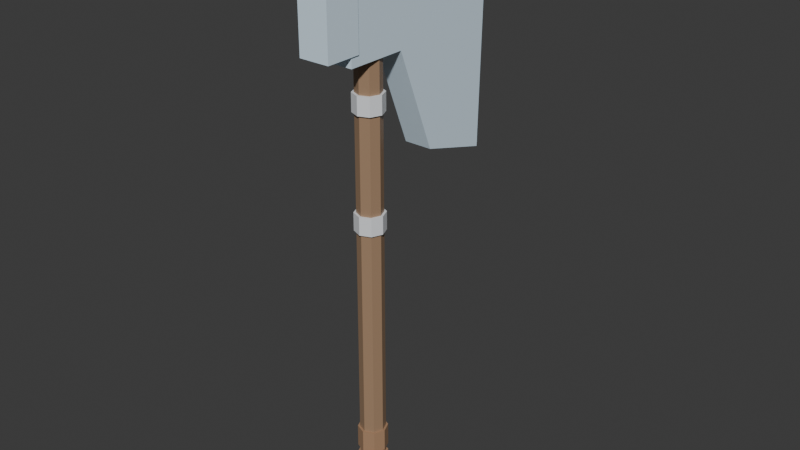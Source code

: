 # Source: Axe_5.blend  (saved by Blender 5.2.45; exported with 4.5.12 LTS)
import bpy
from mathutils import Matrix  # noqa: F401  (used for matrix-valued properties, if any)

bpy.ops.wm.read_factory_settings(use_empty=True)
scene = bpy.context.scene
scene.name = 'Scene'

# ---- collections
col_collection = bpy.data.collections.new('Collection'); scene.collection.children.link(col_collection)

# ---- materials (node trees are filled in below, after node groups)
mat_m_wooddark = bpy.data.materials.new('M_WoodDark')
mat_m_wooddark.diffuse_color = (0.36, 0.23, 0.14, 1.0)
mat_m_leather = bpy.data.materials.new('M_Leather')
mat_m_leather.diffuse_color = (0.4, 0.24, 0.14, 1.0)
mat_m_steel = bpy.data.materials.new('M_Steel')
mat_m_steel.diffuse_color = (0.8, 0.82, 0.85, 1.0)
mat_m_ice = bpy.data.materials.new('M_Ice')
mat_m_ice.diffuse_color = (0.72, 0.88, 1.0, 1.0)
mat_m_crystal = bpy.data.materials.new('M_Crystal')
mat_m_crystal.diffuse_color = (0.6, 0.88, 1.0, 1.0)

# ---- material node trees
mat_m_wooddark.use_nodes = True; mat_m_wooddark.node_tree.nodes.clear()
_N = mat_m_wooddark.node_tree.nodes; _L = mat_m_wooddark.node_tree.links
n0 = _N.new('ShaderNodeBsdfPrincipled'); n0.name = 'Principled BSDF'; n0.location = (-200, 100)
n0.inputs[0].default_value = (0.36, 0.23, 0.14, 1.0)
n0.inputs[10].default_value = 0.005
n1 = _N.new('ShaderNodeOutputMaterial'); n1.name = 'Material Output'; n1.location = (200, 100)
_L.new(n0.outputs[0], n1.inputs[0])
n1.is_active_output = True
mat_m_leather.use_nodes = True; mat_m_leather.node_tree.nodes.clear()
_N = mat_m_leather.node_tree.nodes; _L = mat_m_leather.node_tree.links
n0 = _N.new('ShaderNodeBsdfPrincipled'); n0.name = 'Principled BSDF'; n0.location = (-200, 100)
n0.inputs[0].default_value = (0.4, 0.24, 0.14, 1.0)
n0.inputs[10].default_value = 0.005
n1 = _N.new('ShaderNodeOutputMaterial'); n1.name = 'Material Output'; n1.location = (200, 100)
_L.new(n0.outputs[0], n1.inputs[0])
n1.is_active_output = True
mat_m_steel.use_nodes = True; mat_m_steel.node_tree.nodes.clear()
_N = mat_m_steel.node_tree.nodes; _L = mat_m_steel.node_tree.links
n0 = _N.new('ShaderNodeBsdfPrincipled'); n0.name = 'Principled BSDF'; n0.location = (-200, 100)
n0.inputs[0].default_value = (0.8, 0.82, 0.85, 1.0)
n0.inputs[10].default_value = 0.005
n1 = _N.new('ShaderNodeOutputMaterial'); n1.name = 'Material Output'; n1.location = (200, 100)
_L.new(n0.outputs[0], n1.inputs[0])
n1.is_active_output = True
mat_m_ice.use_nodes = True; mat_m_ice.node_tree.nodes.clear()
_N = mat_m_ice.node_tree.nodes; _L = mat_m_ice.node_tree.links
n0 = _N.new('ShaderNodeBsdfPrincipled'); n0.name = 'Principled BSDF'; n0.location = (-200, 100)
n0.inputs[0].default_value = (0.72, 0.88, 1.0, 1.0)
n0.inputs[10].default_value = 0.005
n1 = _N.new('ShaderNodeOutputMaterial'); n1.name = 'Material Output'; n1.location = (200, 100)
_L.new(n0.outputs[0], n1.inputs[0])
n1.is_active_output = True
mat_m_crystal.use_nodes = True; mat_m_crystal.node_tree.nodes.clear()
_N = mat_m_crystal.node_tree.nodes; _L = mat_m_crystal.node_tree.links
n0 = _N.new('ShaderNodeBsdfPrincipled'); n0.name = 'Principled BSDF'; n0.location = (-200, 100)
n0.inputs[0].default_value = (0.6, 0.88, 1.0, 1.0)
n0.inputs[10].default_value = 0.005
n1 = _N.new('ShaderNodeOutputMaterial'); n1.name = 'Material Output'; n1.location = (200, 100)
_L.new(n0.outputs[0], n1.inputs[0])
n1.is_active_output = True

# ---- world
world_world = bpy.data.worlds.new('World'); scene.world = world_world
world_world.use_nodes = True; world_world.node_tree.nodes.clear()
_N = world_world.node_tree.nodes; _L = world_world.node_tree.links
n0 = _N.new('ShaderNodeOutputWorld'); n0.name = 'World Output'; n0.location = (200, 100)
n1 = _N.new('ShaderNodeBackground'); n1.name = 'Background'; n1.location = (-200, 100)
n1.inputs[0].default_value = (0.05088, 0.05088, 0.05088, 1.0)
_L.new(n1.outputs[0], n0.inputs[0])
n0.is_active_output = True
world_world.color = (0.05088, 0.05088, 0.05088)
world_world.sun_shadow_jitter_overblur = 0.0

# ---- meshes
me_axe_5_mesh = bpy.data.meshes.new('Axe_5_Mesh')
me_axe_5_mesh.from_pydata([(0.0, 0.025, -0.22), (0.0, 0.024, 0.86), (0.01768, 0.01768, -0.22), (0.01697, 0.01697, 0.86), (0.025, 0.0, -0.22), (0.024, 0.0, 0.86), (0.01768, -0.01768, -0.22), (0.01697, -0.01697, 0.86), (0.0, -0.025, -0.22), (0.0, -0.024, 0.86), (-0.01768, -0.01768, -0.22), (-0.01697, -0.01697, 0.86), (-0.025, 0.0, -0.22), (-0.024, 0.0, 0.86), (-0.01768, 0.01768, -0.22), (-0.01697, 0.01697, 0.86), (0.0, 0.029, -0.2025), (0.0, 0.029, -0.1575), (0.02051, 0.02051, -0.2025), (0.02051, 0.02051, -0.1575), (0.029, 0.0, -0.2025), (0.029, 0.0, -0.1575), (0.02051, -0.02051, -0.2025), (0.02051, -0.02051, -0.1575), (0.0, -0.029, -0.2025), (0.0, -0.029, -0.1575), (-0.02051, -0.02051, -0.2025), (-0.02051, -0.02051, -0.1575), (-0.029, 0.0, -0.2025), (-0.029, 0.0, -0.1575), (-0.02051, 0.02051, -0.2025), (-0.02051, 0.02051, -0.1575), (0.0, 0.029, -0.1425), (0.0, 0.029, -0.0975), (0.02051, 0.02051, -0.1425), (0.02051, 0.02051, -0.0975), (0.029, 0.0, -0.1425), (0.029, 0.0, -0.0975), (0.02051, -0.02051, -0.1425), (0.02051, -0.02051, -0.0975), (0.0, -0.029, -0.1425), (0.0, -0.029, -0.0975), (-0.02051, -0.02051, -0.1425), (-0.02051, -0.02051, -0.0975), (-0.029, 0.0, -0.1425), (-0.029, 0.0, -0.0975), (-0.02051, 0.02051, -0.1425), (-0.02051, 0.02051, -0.0975), (0.0, 0.029, -0.0825), (0.0, 0.029, -0.0375), (0.02051, 0.02051, -0.0825), (0.02051, 0.02051, -0.0375), (0.029, 0.0, -0.0825), (0.029, 0.0, -0.0375), (0.02051, -0.02051, -0.0825), (0.02051, -0.02051, -0.0375), (0.0, -0.029, -0.0825), (0.0, -0.029, -0.0375), (-0.02051, -0.02051, -0.0825), (-0.02051, -0.02051, -0.0375), (-0.029, 0.0, -0.0825), (-0.029, 0.0, -0.0375), (-0.02051, 0.02051, -0.0825), (-0.02051, 0.02051, -0.0375), (0.0, 0.029, 0.3825), (0.0, 0.029, 0.4175), (0.02051, 0.02051, 0.3825), (0.02051, 0.02051, 0.4175), (0.029, 0.0, 0.3825), (0.029, 0.0, 0.4175), (0.02051, -0.02051, 0.3825), (0.02051, -0.02051, 0.4175), (0.0, -0.029, 0.3825), (0.0, -0.029, 0.4175), (-0.02051, -0.02051, 0.3825), (-0.02051, -0.02051, 0.4175), (-0.029, 0.0, 0.3825), (-0.029, 0.0, 0.4175), (-0.02051, 0.02051, 0.3825), (-0.02051, 0.02051, 0.4175), (0.0, 0.029, 0.6025), (0.0, 0.029, 0.6375), (0.02051, 0.02051, 0.6025), (0.02051, 0.02051, 0.6375), (0.029, 0.0, 0.6025), (0.029, 0.0, 0.6375), (0.02051, -0.02051, 0.6025), (0.02051, -0.02051, 0.6375), (0.0, -0.029, 0.6025), (0.0, -0.029, 0.6375), (-0.02051, -0.02051, 0.6025), (-0.02051, -0.02051, 0.6375), (-0.029, 0.0, 0.6025), (-0.029, 0.0, 0.6375), (-0.02051, 0.02051, 0.6025), (-0.02051, 0.02051, 0.6375), (-0.0275, -0.07, 0.7), (0.0275, -0.07, 0.7), (-0.0275, 0.05, 0.7), (0.0275, 0.05, 0.7), (-0.0275, 0.13, 0.5), (0.0275, 0.13, 0.5), (-0.0275, 0.27, 0.46), (0.0275, 0.27, 0.46), (-0.0275, 0.28, 0.94), (0.0275, 0.28, 0.94), (-0.0275, 0.06, 0.86), (0.0275, 0.06, 0.86), (-0.0275, -0.07, 0.87), (0.0275, -0.07, 0.87), (-0.0165, 0.266, 0.46), (-0.0165, 0.266, 0.94), (-0.0165, 0.286, 0.46), (-0.0165, 0.286, 0.94), (0.0165, 0.266, 0.46), (0.0165, 0.266, 0.94), (0.0165, 0.286, 0.46), (0.0165, 0.286, 0.94), (-0.03, -0.125, 0.72), (-0.03, -0.125, 0.88), (-0.03, -0.055, 0.72), (-0.03, -0.055, 0.88), (0.03, -0.125, 0.72), (0.03, -0.125, 0.88), (0.03, -0.055, 0.72), (0.03, -0.055, 0.88)], [], [(0, 1, 3, 2), (2, 3, 5, 4), (4, 5, 7, 6), (6, 7, 9, 8), (8, 9, 11, 10), (10, 11, 13, 12), (3, 1, 15, 13, 11, 9, 7, 5), (12, 13, 15, 14), (14, 15, 1, 0), (0, 2, 4, 6, 8, 10, 12, 14), (16, 17, 19, 18), (18, 19, 21, 20), (20, 21, 23, 22), (22, 23, 25, 24), (24, 25, 27, 26), (26, 27, 29, 28), (19, 17, 31, 29, 27, 25, 23, 21), (28, 29, 31, 30), (30, 31, 17, 16), (16, 18, 20, 22, 24, 26, 28, 30), (32, 33, 35, 34), (34, 35, 37, 36), (36, 37, 39, 38), (38, 39, 41, 40), (40, 41, 43, 42), (42, 43, 45, 44), (35, 33, 47, 45, 43, 41, 39, 37), (44, 45, 47, 46), (46, 47, 33, 32), (32, 34, 36, 38, 40, 42, 44, 46), (48, 49, 51, 50), (50, 51, 53, 52), (52, 53, 55, 54), (54, 55, 57, 56), (56, 57, 59, 58), (58, 59, 61, 60), (51, 49, 63, 61, 59, 57, 55, 53), (60, 61, 63, 62), (62, 63, 49, 48), (48, 50, 52, 54, 56, 58, 60, 62), (64, 65, 67, 66), (66, 67, 69, 68), (68, 69, 71, 70), (70, 71, 73, 72), (72, 73, 75, 74), (74, 75, 77, 76), (67, 65, 79, 77, 75, 73, 71, 69), (76, 77, 79, 78), (78, 79, 65, 64), (64, 66, 68, 70, 72, 74, 76, 78), (80, 81, 83, 82), (82, 83, 85, 84), (84, 85, 87, 86), (86, 87, 89, 88), (88, 89, 91, 90), (90, 91, 93, 92), (83, 81, 95, 93, 91, 89, 87, 85), (92, 93, 95, 94), (94, 95, 81, 80), (80, 82, 84, 86, 88, 90, 92, 94), (108, 106, 104, 102, 100, 98, 96), (97, 99, 101, 103, 105, 107, 109), (96, 98, 99, 97), (98, 100, 101, 99), (100, 102, 103, 101), (102, 104, 105, 103), (104, 106, 107, 105), (106, 108, 109, 107), (108, 96, 97, 109), (110, 111, 113, 112), (112, 113, 117, 116), (116, 117, 115, 114), (114, 115, 111, 110), (112, 116, 114, 110), (117, 113, 111, 115), (118, 119, 121, 120), (120, 121, 125, 124), (124, 125, 123, 122), (122, 123, 119, 118), (120, 124, 122, 118), (125, 121, 119, 123)])
me_axe_5_mesh.polygons.foreach_set('material_index', [0, 0, 0, 0, 0, 0, 0, 0, 0, 0, 1, 1, 1, 1, 1, 1, 1, 1, 1, 1, 1, 1, 1, 1, 1, 1, 1, 1, 1, 1, 1, 1, 1, 1, 1, 1, 1, 1, 1, 1, 2, 2, 2, 2, 2, 2, 2, 2, 2, 2, 2, 2, 2, 2, 2, 2, 2, 2, 2, 2, 3, 3, 3, 3, 3, 3, 3, 3, 3, 4, 4, 4, 4, 4, 4, 3, 3, 3, 3, 3, 3])
_uv = me_axe_5_mesh.uv_layers.new(name='UVMap')
_uv.uv.foreach_set('vector', [1.0, 0.5, 1.0, 1.0, 0.875, 1.0, 0.875, 0.5, 0.875, 0.5, 0.875, 1.0, 0.75, 1.0, 0.75, 0.5, 0.75, 0.5, 0.75, 1.0, 0.625, 1.0, 0.625, 0.5, 0.625, 0.5, 0.625, 1.0, 0.5, 1.0, 0.5, 0.5, 0.5, 0.5, 0.5, 1.0, 0.375, 1.0, 0.375, 0.5, 0.375, 0.5, 0.375, 1.0, 0.25, 1.0, 0.25, 0.5, 0.4197, 0.4197, 0.25, 0.49, 0.08029, 0.4197, 0.01, 0.25, 0.08029, 0.08029, 0.25, 0.01, 0.4197, 0.08029, 0.49, 0.25, 0.25, 0.5, 0.25, 1.0, 0.125, 1.0, 0.125, 0.5, 0.125, 0.5, 0.125, 1.0, 0.0, 1.0, 0.0, 0.5, 0.75, 0.49, 0.9197, 0.4197, 0.99, 0.25, 0.9197, 0.08029, 0.75, 0.01, 0.5803, 0.08029, 0.51, 0.25, 0.5803, 0.4197, 1.0, 0.5, 1.0, 1.0, 0.875, 1.0, 0.875, 0.5, 0.875, 0.5, 0.875, 1.0, 0.75, 1.0, 0.75, 0.5, 0.75, 0.5, 0.75, 1.0, 0.625, 1.0, 0.625, 0.5, 0.625, 0.5, 0.625, 1.0, 0.5, 1.0, 0.5, 0.5, 0.5, 0.5, 0.5, 1.0, 0.375, 1.0, 0.375, 0.5, 0.375, 0.5, 0.375, 1.0, 0.25, 1.0, 0.25, 0.5, 0.4197, 0.4197, 0.25, 0.49, 0.08029, 0.4197, 0.01, 0.25, 0.08029, 0.08029, 0.25, 0.01, 0.4197, 0.08029, 0.49, 0.25, 0.25, 0.5, 0.25, 1.0, 0.125, 1.0, 0.125, 0.5, 0.125, 0.5, 0.125, 1.0, 0.0, 1.0, 0.0, 0.5, 0.75, 0.49, 0.9197, 0.4197, 0.99, 0.25, 0.9197, 0.08029, 0.75, 0.01, 0.5803, 0.08029, 0.51, 0.25, 0.5803, 0.4197, 1.0, 0.5, 1.0, 1.0, 0.875, 1.0, 0.875, 0.5, 0.875, 0.5, 0.875, 1.0, 0.75, 1.0, 0.75, 0.5, 0.75, 0.5, 0.75, 1.0, 0.625, 1.0, 0.625, 0.5, 0.625, 0.5, 0.625, 1.0, 0.5, 1.0, 0.5, 0.5, 0.5, 0.5, 0.5, 1.0, 0.375, 1.0, 0.375, 0.5, 0.375, 0.5, 0.375, 1.0, 0.25, 1.0, 0.25, 0.5, 0.4197, 0.4197, 0.25, 0.49, 0.08029, 0.4197, 0.01, 0.25, 0.08029, 0.08029, 0.25, 0.01, 0.4197, 0.08029, 0.49, 0.25, 0.25, 0.5, 0.25, 1.0, 0.125, 1.0, 0.125, 0.5, 0.125, 0.5, 0.125, 1.0, 0.0, 1.0, 0.0, 0.5, 0.75, 0.49, 0.9197, 0.4197, 0.99, 0.25, 0.9197, 0.08029, 0.75, 0.01, 0.5803, 0.08029, 0.51, 0.25, 0.5803, 0.4197, 1.0, 0.5, 1.0, 1.0, 0.875, 1.0, 0.875, 0.5, 0.875, 0.5, 0.875, 1.0, 0.75, 1.0, 0.75, 0.5, 0.75, 0.5, 0.75, 1.0, 0.625, 1.0, 0.625, 0.5, 0.625, 0.5, 0.625, 1.0, 0.5, 1.0, 0.5, 0.5, 0.5, 0.5, 0.5, 1.0, 0.375, 1.0, 0.375, 0.5, 0.375, 0.5, 0.375, 1.0, 0.25, 1.0, 0.25, 0.5, 0.4197, 0.4197, 0.25, 0.49, 0.08029, 0.4197, 0.01, 0.25, 0.08029, 0.08029, 0.25, 0.01, 0.4197, 0.08029, 0.49, 0.25, 0.25, 0.5, 0.25, 1.0, 0.125, 1.0, 0.125, 0.5, 0.125, 0.5, 0.125, 1.0, 0.0, 1.0, 0.0, 0.5, 0.75, 0.49, 0.9197, 0.4197, 0.99, 0.25, 0.9197, 0.08029, 0.75, 0.01, 0.5803, 0.08029, 0.51, 0.25, 0.5803, 0.4197, 1.0, 0.5, 1.0, 1.0, 0.875, 1.0, 0.875, 0.5, 0.875, 0.5, 0.875, 1.0, 0.75, 1.0, 0.75, 0.5, 0.75, 0.5, 0.75, 1.0, 0.625, 1.0, 0.625, 0.5, 0.625, 0.5, 0.625, 1.0, 0.5, 1.0, 0.5, 0.5, 0.5, 0.5, 0.5, 1.0, 0.375, 1.0, 0.375, 0.5, 0.375, 0.5, 0.375, 1.0, 0.25, 1.0, 0.25, 0.5, 0.4197, 0.4197, 0.25, 0.49, 0.08029, 0.4197, 0.01, 0.25, 0.08029, 0.08029, 0.25, 0.01, 0.4197, 0.08029, 0.49, 0.25, 0.25, 0.5, 0.25, 1.0, 0.125, 1.0, 0.125, 0.5, 0.125, 0.5, 0.125, 1.0, 0.0, 1.0, 0.0, 0.5, 0.75, 0.49, 0.9197, 0.4197, 0.99, 0.25, 0.9197, 0.08029, 0.75, 0.01, 0.5803, 0.08029, 0.51, 0.25, 0.5803, 0.4197, 1.0, 0.5, 1.0, 1.0, 0.875, 1.0, 0.875, 0.5, 0.875, 0.5, 0.875, 1.0, 0.75, 1.0, 0.75, 0.5, 0.75, 0.5, 0.75, 1.0, 0.625, 1.0, 0.625, 0.5, 0.625, 0.5, 0.625, 1.0, 0.5, 1.0, 0.5, 0.5, 0.5, 0.5, 0.5, 1.0, 0.375, 1.0, 0.375, 0.5, 0.375, 0.5, 0.375, 1.0, 0.25, 1.0, 0.25, 0.5, 0.4197, 0.4197, 0.25, 0.49, 0.08029, 0.4197, 0.01, 0.25, 0.08029, 0.08029, 0.25, 0.01, 0.4197, 0.08029, 0.49, 0.25, 0.25, 0.5, 0.25, 1.0, 0.125, 1.0, 0.125, 0.5, 0.125, 0.5, 0.125, 1.0, 0.0, 1.0, 0.0, 0.5, 0.75, 0.49, 0.9197, 0.4197, 0.99, 0.25, 0.9197, 0.08029, 0.75, 0.01, 0.5803, 0.08029, 0.51, 0.25, 0.5803, 0.4197, 0.0, 0.0, 0.0, 0.0, 0.0, 0.0, 0.0, 0.0, 0.0, 0.0, 0.0, 0.0, 0.0, 0.0, 0.0, 0.0, 0.0, 0.0, 0.0, 0.0, 0.0, 0.0, 0.0, 0.0, 0.0, 0.0, 0.0, 0.0, 0.0, 0.0, 0.0, 0.0, 0.0, 0.0, 0.0, 0.0, 0.0, 0.0, 0.0, 0.0, 0.0, 0.0, 0.0, 0.0, 0.0, 0.0, 0.0, 0.0, 0.0, 0.0, 0.0, 0.0, 0.0, 0.0, 0.0, 0.0, 0.0, 0.0, 0.0, 0.0, 0.0, 0.0, 0.0, 0.0, 0.0, 0.0, 0.0, 0.0, 0.0, 0.0, 0.0, 0.0, 0.0, 0.0, 0.0, 0.0, 0.0, 0.0, 0.0, 0.0, 0.0, 0.0, 0.0, 0.0, 0.375, 0.0, 0.625, 0.0, 0.625, 0.25, 0.375, 0.25, 0.375, 0.25, 0.625, 0.25, 0.625, 0.5, 0.375, 0.5, 0.375, 0.5, 0.625, 0.5, 0.625, 0.75, 0.375, 0.75, 0.375, 0.75, 0.625, 0.75, 0.625, 1.0, 0.375, 1.0, 0.125, 0.5, 0.375, 0.5, 0.375, 0.75, 0.125, 0.75, 0.625, 0.5, 0.875, 0.5, 0.875, 0.75, 0.625, 0.75, 0.375, 0.0, 0.625, 0.0, 0.625, 0.25, 0.375, 0.25, 0.375, 0.25, 0.625, 0.25, 0.625, 0.5, 0.375, 0.5, 0.375, 0.5, 0.625, 0.5, 0.625, 0.75, 0.375, 0.75, 0.375, 0.75, 0.625, 0.75, 0.625, 1.0, 0.375, 1.0, 0.125, 0.5, 0.375, 0.5, 0.375, 0.75, 0.125, 0.75, 0.625, 0.5, 0.875, 0.5, 0.875, 0.75, 0.625, 0.75])
me_axe_5_mesh.materials.append(mat_m_wooddark)
me_axe_5_mesh.materials.append(mat_m_leather)
me_axe_5_mesh.materials.append(mat_m_steel)
me_axe_5_mesh.materials.append(mat_m_ice)
me_axe_5_mesh.materials.append(mat_m_crystal)
me_axe_5_mesh.update()

# ---- objects
ob_axe_5_mesh = bpy.data.objects.new('Axe_5_Mesh', me_axe_5_mesh)

# ---- transforms, parenting, visibility, modifiers, constraints
ob_axe_5_mesh.location = (0.0, 0.0, 0.0)
ob_axe_5_mesh.rotation_mode = 'QUATERNION'
ob_axe_5_mesh.rotation_quaternion = (1.0, 0.0, 0.0, 0.0)

# ---- collection membership
col_collection.objects.link(ob_axe_5_mesh)

# ---- scene / render settings (as saved in the file)
scene.frame_start = 1; scene.frame_end = 250; scene.frame_set(1)
scene.render.engine = 'BLENDER_EEVEE_NEXT'
scene.render.bake_bias = 0.0
scene.render.bake_samples = 0
scene.render.compositor_device = 'GPU'
scene.eevee.use_volume_custom_range = False
scene.eevee.fast_gi_thickness_near = 0.1
scene.eevee.fast_gi_thickness_far = 0.0
scene.eevee.ray_tracing_options.screen_trace_thickness = 0.1
bpy.context.view_layer.update()

# ---- added for rendering (the .blend has no active camera and no usable light): camera, sun
cam_auto = bpy.data.cameras.new('AutoCamera')
cam_auto.lens = 50.0
cam_auto.sensor_width = 36.0
cam_auto.clip_end = 1000.0
ob_auto_camera = bpy.data.objects.new('AutoCamera', cam_auto)
scene.collection.objects.link(ob_auto_camera)
ob_auto_camera.location = (1.13999, -1.28749, 1.27199)
ob_auto_camera.rotation_euler = (1.09748, -7.21219e-08, 0.694738)
scene.camera = ob_auto_camera
light_auto_sun = bpy.data.lights.new('AutoSun', 'SUN')
light_auto_sun.energy = 3.0
light_auto_sun.angle = 0.0523599
ob_auto_sun = bpy.data.objects.new('AutoSun', light_auto_sun)
scene.collection.objects.link(ob_auto_sun)
ob_auto_sun.rotation_euler = (0.872665, 0.174533, 0.523599)
bpy.context.view_layer.update()
